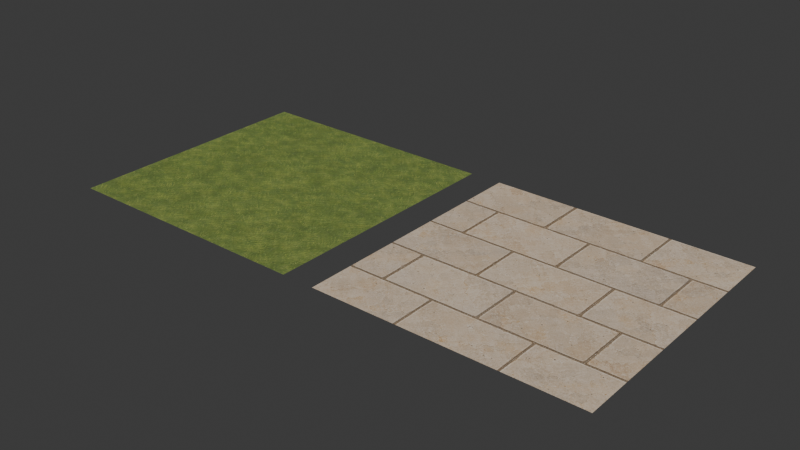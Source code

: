 # Source: codex_surface_library.blend  (saved by Blender 5.2.44; exported with 4.5.12 LTS)
import bpy
from mathutils import Matrix  # noqa: F401  (used for matrix-valued properties, if any)

bpy.ops.wm.read_factory_settings(use_empty=True)
scene = bpy.context.scene
scene.name = 'Scene'

# ---- collections
col_collection = bpy.data.collections.new('Collection'); scene.collection.children.link(col_collection)

# ---- images (referenced by path relative to the original .blend; pixels are not part of the script)
import os
ASSET_DIR = os.environ.get("B2B_ASSET_DIR", "")  # directory of the original .blend (textures are referenced by path, not embedded)
HERE = os.path.dirname(os.path.abspath(__file__))  # packed textures are extracted next to this script under _unpacked/

def load_image(name, relpath, width, height, colorspace="sRGB"):
    """Load a texture the original file referenced (path relative to the .blend, or extracted next to this script)."""
    p = next((c for c in (os.path.join(HERE, relpath), os.path.join(ASSET_DIR, relpath)) if relpath and os.path.exists(c)), "")
    if p:
        img = bpy.data.images.load(p, check_existing=True)
        img.name = name
    else:  # same state as the original file: an image datablock whose file is absent (Cycles renders it pink)
        img = bpy.data.images.new(name, width, height)
        img.source = "FILE"
        img.filepath = "//" + (relpath or name)
    img.colorspace_settings.name = colorspace
    return img
img_meadow_v2_codex_png = load_image('meadow-v2-codex.png', '_unpacked/meadow-v2-codex.957d1a14.png', 1254, 1254, 'sRGB')
img_limestone_v2_codex_png = load_image('limestone-v2-codex.png', '_unpacked/limestone-v2-codex.3128b823.png', 1254, 1254, 'sRGB')

# ---- materials (node trees are filled in below, after node groups)
mat_meadow___codex_v2 = bpy.data.materials.new('Meadow / Codex v2')
mat_limestone___codex_v2 = bpy.data.materials.new('Limestone / Codex v2')

# ---- material node trees
mat_meadow___codex_v2.use_nodes = True; mat_meadow___codex_v2.node_tree.nodes.clear()
_N = mat_meadow___codex_v2.node_tree.nodes; _L = mat_meadow___codex_v2.node_tree.links
n0 = _N.new('ShaderNodeBsdfPrincipled'); n0.name = 'Principled BSDF'; n0.location = (-200, 100)
n0.inputs[2].default_value = 0.85
n0.inputs[10].default_value = 0.005
n1 = _N.new('ShaderNodeOutputMaterial'); n1.name = 'Material Output'; n1.location = (200, 100)
n2 = _N.new('ShaderNodeTexImage'); n2.name = 'Image Texture'; n2.location = (0, 0)
n2.image = img_meadow_v2_codex_png
_L.new(n0.outputs[0], n1.inputs[0])
_L.new(n2.outputs[0], n0.inputs[0])
n1.is_active_output = True
mat_limestone___codex_v2.use_nodes = True; mat_limestone___codex_v2.node_tree.nodes.clear()
_N = mat_limestone___codex_v2.node_tree.nodes; _L = mat_limestone___codex_v2.node_tree.links
n0 = _N.new('ShaderNodeBsdfPrincipled'); n0.name = 'Principled BSDF'; n0.location = (-200, 100)
n0.inputs[2].default_value = 0.85
n0.inputs[10].default_value = 0.005
n1 = _N.new('ShaderNodeOutputMaterial'); n1.name = 'Material Output'; n1.location = (200, 100)
n2 = _N.new('ShaderNodeTexImage'); n2.name = 'Image Texture'; n2.location = (0, 0)
n2.image = img_limestone_v2_codex_png
_L.new(n0.outputs[0], n1.inputs[0])
_L.new(n2.outputs[0], n0.inputs[0])
n1.is_active_output = True

# ---- world
world_world = bpy.data.worlds.new('World'); scene.world = world_world
world_world.use_nodes = True; world_world.node_tree.nodes.clear()
_N = world_world.node_tree.nodes; _L = world_world.node_tree.links
n0 = _N.new('ShaderNodeOutputWorld'); n0.name = 'World Output'; n0.location = (200, 100)
n1 = _N.new('ShaderNodeBackground'); n1.name = 'Background'; n1.location = (-200, 100)
n1.inputs[0].default_value = (0.05088, 0.05088, 0.05088, 1.0)
_L.new(n1.outputs[0], n0.inputs[0])
n0.is_active_output = True
world_world.color = (0.05088, 0.05088, 0.05088)
world_world.sun_shadow_jitter_overblur = 0.0

# ---- meshes
me_plane = bpy.data.meshes.new('Plane')
me_plane.from_pydata([(-2.0, -2.0, 0.0), (2.0, -2.0, 0.0), (-2.0, 2.0, 0.0), (2.0, 2.0, 0.0)], [], [(0, 1, 3, 2)])
_uv = me_plane.uv_layers.new(name='UVMap')
_uv.uv.foreach_set('vector', [0.0, 0.0, 1.0, 0.0, 1.0, 1.0, 0.0, 1.0])
me_plane.materials.append(mat_meadow___codex_v2)
me_plane.update()
me_plane_001 = bpy.data.meshes.new('Plane.001')
me_plane_001.from_pydata([(-2.0, -2.0, 0.0), (2.0, -2.0, 0.0), (-2.0, 2.0, 0.0), (2.0, 2.0, 0.0)], [], [(0, 1, 3, 2)])
_uv = me_plane_001.uv_layers.new(name='UVMap')
_uv.uv.foreach_set('vector', [0.0, 0.0, 1.0, 0.0, 1.0, 1.0, 0.0, 1.0])
me_plane_001.materials.append(mat_limestone___codex_v2)
me_plane_001.update()

# ---- objects
ob_meadow_material_preview = bpy.data.objects.new('Meadow material preview', me_plane)
ob_limestone_material_preview = bpy.data.objects.new('Limestone material preview', me_plane_001)

# ---- transforms, parenting, visibility, modifiers, constraints
ob_meadow_material_preview.location = (0.0, 0.0, 0.0)
ob_limestone_material_preview.location = (4.5, 0.0, 0.0)

# ---- collection membership
col_collection.objects.link(ob_meadow_material_preview)
col_collection.objects.link(ob_limestone_material_preview)

# ---- scene / render settings (as saved in the file)
scene.frame_start = 1; scene.frame_end = 250; scene.frame_set(1)
scene.render.engine = 'BLENDER_EEVEE_NEXT'
scene.render.bake_bias = 0.0
scene.render.bake_samples = 0
scene.render.compositor_device = 'GPU'
scene.eevee.use_volume_custom_range = False
scene.eevee.fast_gi_thickness_near = 0.1
scene.eevee.fast_gi_thickness_far = 0.0
scene.eevee.ray_tracing_options.screen_trace_thickness = 0.1
bpy.context.view_layer.update()

# ---- added for rendering (the .blend has no active camera and no usable light): camera, sun
cam_auto = bpy.data.cameras.new('AutoCamera')
cam_auto.lens = 50.0
cam_auto.sensor_width = 36.0
cam_auto.clip_end = 1000.0
ob_auto_camera = bpy.data.objects.new('AutoCamera', cam_auto)
scene.collection.objects.link(ob_auto_camera)
ob_auto_camera.location = (10.9417, -10.43, 6.95336)
ob_auto_camera.rotation_euler = (1.09748, -7.21219e-08, 0.694738)
scene.camera = ob_auto_camera
light_auto_sun = bpy.data.lights.new('AutoSun', 'SUN')
light_auto_sun.energy = 3.0
light_auto_sun.angle = 0.0523599
ob_auto_sun = bpy.data.objects.new('AutoSun', light_auto_sun)
scene.collection.objects.link(ob_auto_sun)
ob_auto_sun.rotation_euler = (0.872665, 0.174533, 0.523599)
bpy.context.view_layer.update()
